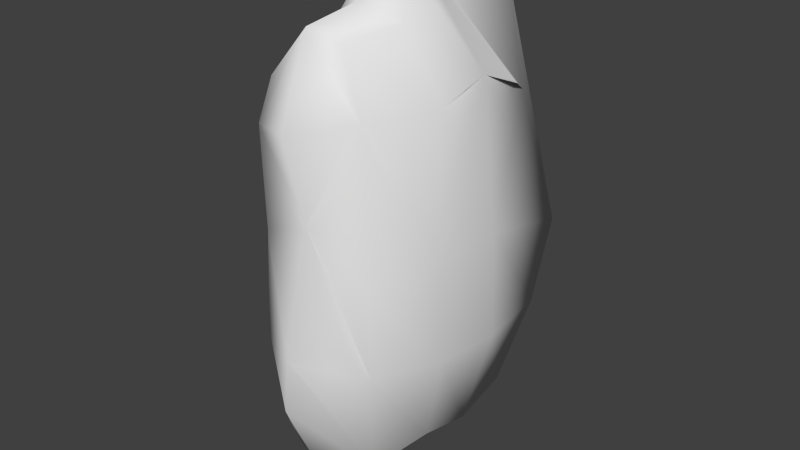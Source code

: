 # Source: edgeRock1.blend  (saved by Blender 2.69.0; exported with 4.5.12 LTS)
import bpy
from mathutils import Matrix  # noqa: F401  (used for matrix-valued properties, if any)

bpy.ops.wm.read_factory_settings(use_empty=True)
scene = bpy.context.scene
scene.name = 'Scene'

# ---- collections
col_collection_1 = bpy.data.collections.new('Collection 1'); scene.collection.children.link(col_collection_1)

# ---- materials (node trees are filled in below, after node groups)
mat_material = bpy.data.materials.new('Material')
mat_material.alpha_threshold = 0.0
mat_material.use_transparent_shadow = False
mat_material.roughness = 0.5
mat_material.line_color = (0.0, 0.0, 0.0, 1.0)

# ---- material node trees

# ---- world
world_world = bpy.data.worlds.new('World'); scene.world = world_world
world_world.color = (0.05088, 0.05088, 0.05088)
world_world.use_sun_shadow = False
world_world.sun_shadow_jitter_overblur = 0.0
world_world.cycles.sampling_method = 'MANUAL'
world_world.cycles.sample_map_resolution = 256

# ---- meshes
me_cube = bpy.data.meshes.new('Cube')
me_cube.from_pydata([(0.9121, 1.056, -0.7545), (0.8701, -0.6057, -0.8543), (-0.5787, -0.4508, -0.9944), (-0.8596, 1.097, -0.9944), (1.026, 1.172, 3.927), (1.283, -0.9146, 4.319), (-0.8456, -1.103, 3.971), (-0.8163, 0.8527, 3.309), (0.9135, 0.1848, -0.9944), (0.2187, 1.397, -0.6519), (1.285, 1.74, 1.843), (1.212, -0.913, 2.187), (-0.8597, 0.2085, -0.9944), (-0.8795, -1.126, 2.166), (-1.131, 1.333, 0.5098), (1.143, 0.1079, 4.443), (-0.1987, 1.11, 4.765), (0.2837, -1.292, 5.532), (-0.9516, -0.03113, 3.645), (0.03121, 0.2448, -1.667), (0.2881, -0.1489, 6.083), (1.499, -0.05196, 2.388), (-0.9915, 0.09484, 1.367), (-0.2273, 1.839, 1.68), (0.03112, -0.6439, -1.667), (1.276, 1.323, 0.6547), (1.286, -0.849, 0.6747), (-1.055, -0.9397, 0.3086), (-0.9791, 1.233, -0.5486), (1.416, 0.1296, 0.6659), (-1.058, 0.08074, -0.2822), (0.2502, 1.746, 0.02963), (1.258, -0.3759, 4.464), (-0.4931, 0.5782, 4.648), (-0.4867, -1.199, 4.744), (-0.8672, 0.3405, 3.519), (1.197, 0.7236, 4.204), (0.7296, 1.248, 5.179), (0.7497, -1.002, 5.282), (-0.9773, -0.4795, 3.792), (0.09751, -0.6952, 6.068), (0.006914, 0.553, 5.999), (0.4789, -0.2357, 5.708), (-0.5263, -0.1815, 5.222), (-0.5459, -0.6138, 5.134), (0.4787, -0.6486, 5.932), (0.4355, 0.3147, 5.295), (-0.4698, 0.2518, 4.895), (0.685, -1.565, -0.9618), (-0.6112, -1.685, -1.102), (0.6399, -1.658, 4.171), (-0.7343, -2.023, 3.966), (0.09927, -2.629, 0.3238), (0.9022, -1.952, 2.111), (-0.5526, -2.145, 2.584), (0.05686, -1.927, 5.331), (0.09381, -2.111, 2.83), (-0.005709, -1.926, -1.102), (0.8451, -1.793, 0.7127), (-0.7095, -2.084, 0.9773), (0.1603, -2.6, 1.12), (-0.5233, -1.964, 4.622), (0.4476, -1.763, 5.161), (-0.04724, -2.311, 4.068)], [], [(8, 29, 26, 1), (44, 39, 6, 34), (21, 15, 32, 5, 11), (27, 2, 49, 59), (22, 18, 35, 7, 14), (31, 9, 3, 28), (9, 19, 12, 3), (0, 8, 19, 9), (23, 31, 28, 14), (45, 40, 17, 38), (46, 41, 20, 42), (47, 35, 18, 43), (29, 21, 11, 26), (25, 10, 21, 29), (10, 4, 36, 15, 21), (5, 38, 62, 50), (2, 24, 57, 49), (24, 1, 48, 57), (30, 22, 14, 28), (27, 13, 22, 30), (13, 6, 39, 18, 22), (7, 33, 16), (25, 0, 9, 31), (0, 25, 29, 8), (26, 11, 53, 58), (13, 27, 59, 54), (12, 30, 28, 3), (2, 27, 30, 12), (10, 25, 31, 23), (1, 24, 19, 8), (24, 2, 12, 19), (17, 34, 61, 55), (38, 17, 55, 62), (40, 44, 34, 17), (20, 43, 44, 40), (43, 18, 39, 44), (32, 45, 38, 5), (15, 42, 45, 32), (42, 20, 40, 45), (36, 46, 42, 15), (4, 37, 46, 36), (41, 47, 43, 20), (16, 33, 47, 41), (33, 7, 35, 47), (7, 16, 23, 14), (10, 16, 37, 4), (10, 23, 16), (60, 56, 54, 59), (58, 53, 56, 60), (52, 60, 59, 49), (48, 58, 60, 52), (57, 52, 49), (57, 48, 52), (1, 26, 58, 48), (34, 6, 51, 61), (6, 13, 54, 51), (11, 5, 50, 53), (46, 37, 41), (41, 37, 16), (50, 62, 55, 63), (51, 63, 55, 61), (51, 54, 56, 63), (50, 63, 56, 53)])
me_cube.polygons.foreach_set('use_smooth', [True] * 63)
_uv = me_cube.uv_layers.new(name='UVMap')
_uv.uv.foreach_set('vector', [0.001745, 0.1315, 0.1491, 0.1471, 0.1472, 0.2397, 0.01175, 0.2072, 0.8449, 0.6533, 0.8332, 0.53, 0.8927, 0.5488, 0.9025, 0.6188, 0.3083, 0.1738, 0.5074, 0.1687, 0.5052, 0.2151, 0.4886, 0.2656, 0.2899, 0.2538, 0.89, 0.2037, 0.8541, 0.07328, 0.9709, 0.06979, 0.9992, 0.2694, 0.7886, 0.2979, 0.7916, 0.5135, 0.7579, 0.4989, 0.7109, 0.4758, 0.6736, 0.2118, 0.5359, 0.5978, 0.5345, 0.5268, 0.635, 0.4799, 0.6497, 0.5231, 0.5345, 0.5268, 0.5494, 0.4054, 0.6403, 0.4595, 0.635, 0.4799, 0.4475, 0.4304, 0.4332, 0.5097, 0.3276, 0.5036, 0.4014, 0.4054, 0.5963, 0.7481, 0.5359, 0.5978, 0.6497, 0.5231, 0.6736, 0.6217, 0.6539, 0.2467, 0.6725, 0.2508, 0.6165, 0.3051, 0.587, 0.2776, 0.5995, 0.1516, 0.6736, 0.1315, 0.6736, 0.1995, 0.6349, 0.2063, 0.7648, 0.6255, 0.7579, 0.4989, 0.7916, 0.5135, 0.8039, 0.6591, 0.1491, 0.1471, 0.3083, 0.1738, 0.2899, 0.2538, 0.1472, 0.2397, 0.156, 0.03326, 0.2692, 0.0, 0.3083, 0.1738, 0.1491, 0.1471, 0.2692, 0.0, 0.466, 0.06449, 0.4871, 0.1091, 0.5074, 0.1687, 0.3083, 0.1738, 0.4886, 0.2656, 0.587, 0.2776, 0.5768, 0.3484, 0.4814, 0.3336, 0.8541, 0.07328, 0.8815, 0.004593, 1.0, 0.06504, 0.9709, 0.06979, 0.3272, 0.5873, 0.4378, 0.5861, 0.4171, 0.6766, 0.3568, 0.7148, 0.7959, 0.1426, 0.7886, 0.2979, 0.6736, 0.2118, 0.6889, 0.1107, 0.89, 0.2037, 0.9019, 0.3786, 0.7886, 0.2979, 0.7959, 0.1426, 0.9019, 0.3786, 0.8927, 0.5488, 0.8332, 0.53, 0.7916, 0.5135, 0.7886, 0.2979, 0.7109, 0.4758, 0.7347, 0.6007, 0.6871, 0.6061, 0.4475, 0.6537, 0.47, 0.515, 0.5345, 0.5268, 0.5359, 0.5978, 0.02846, 0.04992, 0.156, 0.03326, 0.1491, 0.1471, 0.001745, 0.1315, 0.1472, 0.2397, 0.2899, 0.2538, 0.2826, 0.3512, 0.1533, 0.3284, 0.9019, 0.3786, 0.89, 0.2037, 0.9992, 0.2694, 1.0, 0.4202, 0.7888, 0.07265, 0.7959, 0.1426, 0.6889, 0.1107, 0.7048, 0.06806, 0.8541, 0.07328, 0.89, 0.2037, 0.7959, 0.1426, 0.7888, 0.07265, 0.4555, 0.7727, 0.4475, 0.6537, 0.5359, 0.5978, 0.5963, 0.7481, 0.4378, 0.5861, 0.3272, 0.5873, 0.3276, 0.5036, 0.4332, 0.5097, 0.8815, 0.004593, 0.8541, 0.07328, 0.7888, 0.07265, 0.7975, 0.0, 0.9161, 0.6862, 0.9025, 0.6188, 0.9749, 0.6117, 0.9745, 0.6728, 0.587, 0.2776, 0.6165, 0.3051, 0.5982, 0.3637, 0.5768, 0.3484, 0.1423, 0.5179, 0.1603, 0.4129, 0.2038, 0.4054, 0.2038, 0.5084, 0.8058, 0.7324, 0.8039, 0.6591, 0.8449, 0.6533, 0.8555, 0.7356, 0.8039, 0.6591, 0.7916, 0.5135, 0.8332, 0.53, 0.8449, 0.6533, 0.5052, 0.2151, 0.6539, 0.2467, 0.587, 0.2776, 0.4886, 0.2656, 0.5074, 0.1687, 0.6349, 0.2063, 0.6539, 0.2467, 0.5052, 0.2151, 0.6349, 0.2063, 0.6736, 0.1995, 0.6725, 0.2508, 0.6539, 0.2467, 0.4871, 0.1091, 0.5995, 0.1516, 0.6349, 0.2063, 0.5074, 0.1687, 0.466, 0.06449, 0.5885, 0.06315, 0.5995, 0.1516, 0.4871, 0.1091, 0.7369, 0.7236, 0.7648, 0.6255, 0.8039, 0.6591, 0.8058, 0.7324, 0.6871, 0.6061, 0.7347, 0.6007, 0.7648, 0.6255, 0.7369, 0.7236, 0.7347, 0.6007, 0.7109, 0.4758, 0.7579, 0.4989, 0.7648, 0.6255, 0.6736, 0.8708, 0.6276, 1.016, 0.5963, 0.7481, 0.6736, 0.6217, 0.4555, 0.7727, 0.6276, 1.016, 0.5429, 1.064, 0.5034, 0.9495, 0.4555, 0.7727, 0.5963, 0.7481, 0.6276, 1.016, 0.04202, 0.8042, 0.06581, 0.6428, 0.1216, 0.6655, 0.1372, 0.8185, 0.1533, 0.3284, 0.2826, 0.3512, 0.3623, 0.3679, 0.1985, 0.4054, 0.04619, 0.8798, 0.04202, 0.8042, 0.1372, 0.8185, 0.1423, 1.018, 0.0, 0.2972, 0.1533, 0.3284, 0.1985, 0.4054, 0.1247, 0.4036, 0.08028, 1.018, 0.04619, 0.8798, 0.1423, 1.018, 0.3568, 0.7148, 0.4171, 0.6766, 0.4475, 0.7966, 0.01175, 0.2072, 0.1472, 0.2397, 0.1533, 0.3284, 0.0, 0.2972, 0.9025, 0.6188, 0.8927, 0.5488, 0.9809, 0.552, 0.9749, 0.6117, 0.8927, 0.5488, 0.9019, 0.3786, 1.0, 0.4202, 0.9809, 0.552, 0.2899, 0.2538, 0.4886, 0.2656, 0.4814, 0.3336, 0.2826, 0.3512, 0.5995, 0.1516, 0.5885, 0.06315, 0.6736, 0.1315, 0.6233, 1.118, 0.5429, 1.064, 0.6276, 1.016, 0.4814, 0.3336, 0.5768, 0.3484, 0.5982, 0.3637, 0.4796, 0.3932, 0.1423, 0.5342, 0.07138, 0.5243, 0.07627, 0.4054, 0.126, 0.4721, 0.1423, 0.5342, 0.1216, 0.6655, 0.06581, 0.6428, 0.07138, 0.5243, 0.03417, 0.5172, 0.07138, 0.5243, 0.06581, 0.6428, 0.0, 0.7126])
me_cube.materials.append(mat_material)
me_cube.use_remesh_preserve_volume = False
me_cube.use_remesh_preserve_attributes = False
me_cube.use_mirror_vertex_groups = False
me_cube.update()

# ---- objects
ob_cube = bpy.data.objects.new('Cube', me_cube)

# ---- transforms, parenting, visibility, modifiers, constraints
ob_cube.location = (0.0, 0.0, 0.0)
ob_cube.lock_rotations_4d = False
ob_cube.empty_display_type = 'ARROWS'
ob_cube.lineart.crease_threshold = 0.0

# ---- collection membership
col_collection_1.objects.link(ob_cube)

# ---- scene / render settings (as saved in the file)
scene.frame_start = 1; scene.frame_end = 250; scene.frame_set(1)
scene.render.engine = 'BLENDER_EEVEE_NEXT'
scene.render.image_settings.compression = 90
scene.render.resolution_percentage = 50
scene.render.dither_intensity = 0.0
scene.cycles.use_denoising = False
scene.cycles.samples = 10
scene.cycles.sampling_pattern = 'TABULATED_SOBOL'
scene.cycles.light_sampling_threshold = 0.0
scene.cycles.use_adaptive_sampling = False
scene.cycles.use_light_tree = False
scene.cycles.blur_glossy = 0.0
scene.cycles.volume_bounces = 1
scene.cycles.pixel_filter_type = 'GAUSSIAN'
scene.cycles.sample_clamp_indirect = 0.0
scene.view_settings.view_transform = 'Standard'
bpy.context.view_layer.update()

# ---- added for rendering (the .blend has no active camera and no usable light): camera, sun
cam_auto = bpy.data.cameras.new('AutoCamera')
cam_auto.lens = 50.0
cam_auto.sensor_width = 36.0
cam_auto.clip_end = 1000.0
ob_auto_camera = bpy.data.objects.new('AutoCamera', cam_auto)
scene.collection.objects.link(ob_auto_camera)
ob_auto_camera.location = (8.81097, -10.7476, 9.10945)
ob_auto_camera.rotation_euler = (1.09748, -7.21219e-08, 0.694738)
scene.camera = ob_auto_camera
light_auto_sun = bpy.data.lights.new('AutoSun', 'SUN')
light_auto_sun.energy = 3.0
light_auto_sun.angle = 0.0523599
ob_auto_sun = bpy.data.objects.new('AutoSun', light_auto_sun)
scene.collection.objects.link(ob_auto_sun)
ob_auto_sun.rotation_euler = (0.872665, 0.174533, 0.523599)
bpy.context.view_layer.update()
